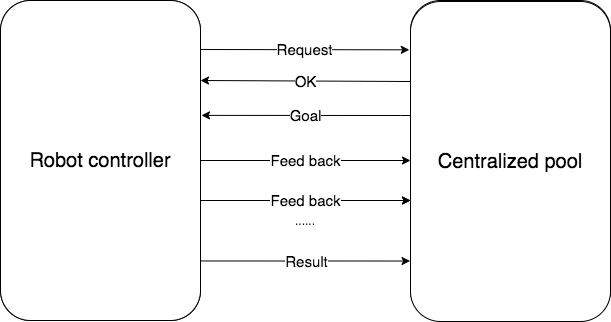

The diagram above was exported from draw.io. Its source (the exported page's mxGraphModel, read from the mxfile embedded in the PNG):
<mxGraphModel dx="351" dy="266" grid="1" gridSize="10" guides="1" tooltips="1" connect="1" arrows="1" fold="1" page="1" pageScale="1" pageWidth="827" pageHeight="1169" math="0" shadow="0">
  <root>
    <mxCell id="0" />
    <mxCell id="1" parent="0" />
    <mxCell id="2" value="Feed back" style="edgeStyle=orthogonalEdgeStyle;rounded=0;orthogonalLoop=1;jettySize=auto;html=1;fontSize=15;" parent="1" source="3" target="5" edge="1">
      <mxGeometry relative="1" as="geometry" />
    </mxCell>
    <mxCell id="3" value="&lt;font style=&quot;font-size: 19px&quot;&gt;robot controller&lt;/font&gt;" style="rounded=1;whiteSpace=wrap;html=1;" parent="1" vertex="1">
      <mxGeometry x="109" y="270" width="200" height="320" as="geometry" />
    </mxCell>
    <mxCell id="4" value="Goal" style="edgeStyle=orthogonalEdgeStyle;rounded=0;orthogonalLoop=1;jettySize=auto;html=1;entryX=1.005;entryY=0.359;entryDx=0;entryDy=0;entryPerimeter=0;fontSize=15;" parent="1" source="5" target="3" edge="1">
      <mxGeometry relative="1" as="geometry">
        <Array as="points">
          <mxPoint x="509" y="385" />
          <mxPoint x="509" y="385" />
        </Array>
      </mxGeometry>
    </mxCell>
    <mxCell id="5" value="&lt;font style=&quot;font-size: 19px&quot;&gt;centralized pool&lt;/font&gt;" style="rounded=1;whiteSpace=wrap;html=1;" parent="1" vertex="1">
      <mxGeometry x="519" y="270" width="200" height="320" as="geometry" />
    </mxCell>
    <mxCell id="6" value="feed back" style="edgeStyle=orthogonalEdgeStyle;rounded=0;orthogonalLoop=1;jettySize=auto;html=1;fontSize=15;" parent="1" edge="1">
      <mxGeometry relative="1" as="geometry">
        <mxPoint x="309" y="470" as="sourcePoint" />
        <mxPoint x="519" y="470" as="targetPoint" />
      </mxGeometry>
    </mxCell>
    <mxCell id="7" value="&lt;font style=&quot;font-size: 20px&quot;&gt;Robot controller&lt;br&gt;&lt;/font&gt;" style="rounded=1;whiteSpace=wrap;html=1;glass=0;" parent="1" vertex="1">
      <mxGeometry x="109" y="270" width="200" height="320" as="geometry" />
    </mxCell>
    <mxCell id="8" value="&lt;font style=&quot;font-size: 20px&quot;&gt;Centralized pool&lt;br&gt;&lt;/font&gt;" style="rounded=1;whiteSpace=wrap;html=1;" parent="1" vertex="1">
      <mxGeometry x="519" y="271" width="200" height="320" as="geometry" />
    </mxCell>
    <mxCell id="9" value="Feed back" style="edgeStyle=orthogonalEdgeStyle;rounded=0;orthogonalLoop=1;jettySize=auto;html=1;fontSize=15;" parent="1" edge="1">
      <mxGeometry relative="1" as="geometry">
        <mxPoint x="309" y="470" as="sourcePoint" />
        <mxPoint x="519" y="470" as="targetPoint" />
      </mxGeometry>
    </mxCell>
    <mxCell id="10" value="Result" style="endArrow=classic;html=1;exitX=1.003;exitY=0.814;exitDx=0;exitDy=0;entryX=-0.002;entryY=0.811;entryDx=0;entryDy=0;fontSize=15;exitPerimeter=0;entryPerimeter=0;" parent="1" source="7" target="8" edge="1">
      <mxGeometry width="50" height="50" relative="1" as="geometry">
        <mxPoint x="369" y="580" as="sourcePoint" />
        <mxPoint x="419" y="530" as="targetPoint" />
      </mxGeometry>
    </mxCell>
    <mxCell id="11" value="OK" style="endArrow=classic;html=1;entryX=1;entryY=0.25;entryDx=0;entryDy=0;exitX=0;exitY=0.25;exitDx=0;exitDy=0;fontSize=15;" parent="1" source="8" target="7" edge="1">
      <mxGeometry width="50" height="50" relative="1" as="geometry">
        <mxPoint x="509" y="350" as="sourcePoint" />
        <mxPoint x="319" y="350" as="targetPoint" />
      </mxGeometry>
    </mxCell>
    <mxCell id="12" value="&lt;font style=&quot;font-size: 15px;&quot;&gt;Request&lt;/font&gt;" style="endArrow=classic;html=1;entryX=-0.006;entryY=0.151;entryDx=0;entryDy=0;entryPerimeter=0;fontSize=15;" parent="1" target="8" edge="1">
      <mxGeometry width="50" height="50" relative="1" as="geometry">
        <mxPoint x="309" y="319" as="sourcePoint" />
        <mxPoint x="509" y="318" as="targetPoint" />
      </mxGeometry>
    </mxCell>
    <mxCell id="13" value="......" style="text;html=1;strokeColor=none;fillColor=none;align=center;verticalAlign=middle;whiteSpace=wrap;rounded=0;" vertex="1" parent="1">
      <mxGeometry x="394" y="480" width="40" height="20" as="geometry" />
    </mxCell>
  </root>
</mxGraphModel>